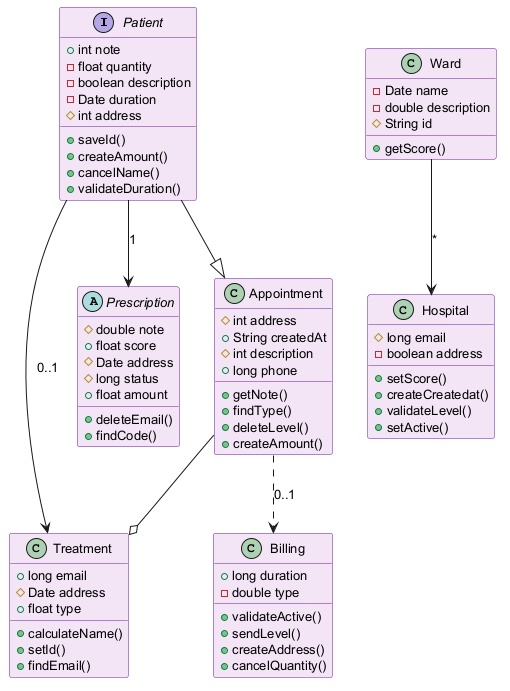

The diagram above was rendered by PlantUML. Its source (embedded in the PNG):
@startuml
skinparam backgroundColor #FFFFFF
skinparam classBackgroundColor #F3E5F5
skinparam classBorderColor #6A1B9A
skinparam defaultFontSize 13
interface Patient {
  +int note
  -float quantity
  -boolean description
  -Date duration
  #int address
  +saveId()
  +createAmount()
  +cancelName()
  +validateDuration()
}
class Treatment {
  +long email
  #Date address
  +float type
  +calculateName()
  +setId()
  +findEmail()
}
abstract class Prescription {
  #double note
  +float score
  #Date address
  #long status
  +float amount
  +deleteEmail()
  +findCode()
}
class Hospital {
  #long email
  -boolean address
  +setScore()
  +createCreatedat()
  +validateLevel()
  +setActive()
}
class Billing {
  +long duration
  -double type
  +validateActive()
  +sendLevel()
  +createAddress()
  +cancelQuantity()
}
class Appointment {
  #int address
  +String createdAt
  #int description
  +long phone
  +getNote()
  +findType()
  +deleteLevel()
  +createAmount()
}
class Ward {
  -Date name
  -double description
  #String id
  +getScore()
}
Patient --> Treatment : "0..1"
Appointment --o Treatment
Patient --|> Appointment
Ward --> Hospital : "*"
Patient --> Prescription : "1"
Appointment ..> Billing : "0..1"
@enduml